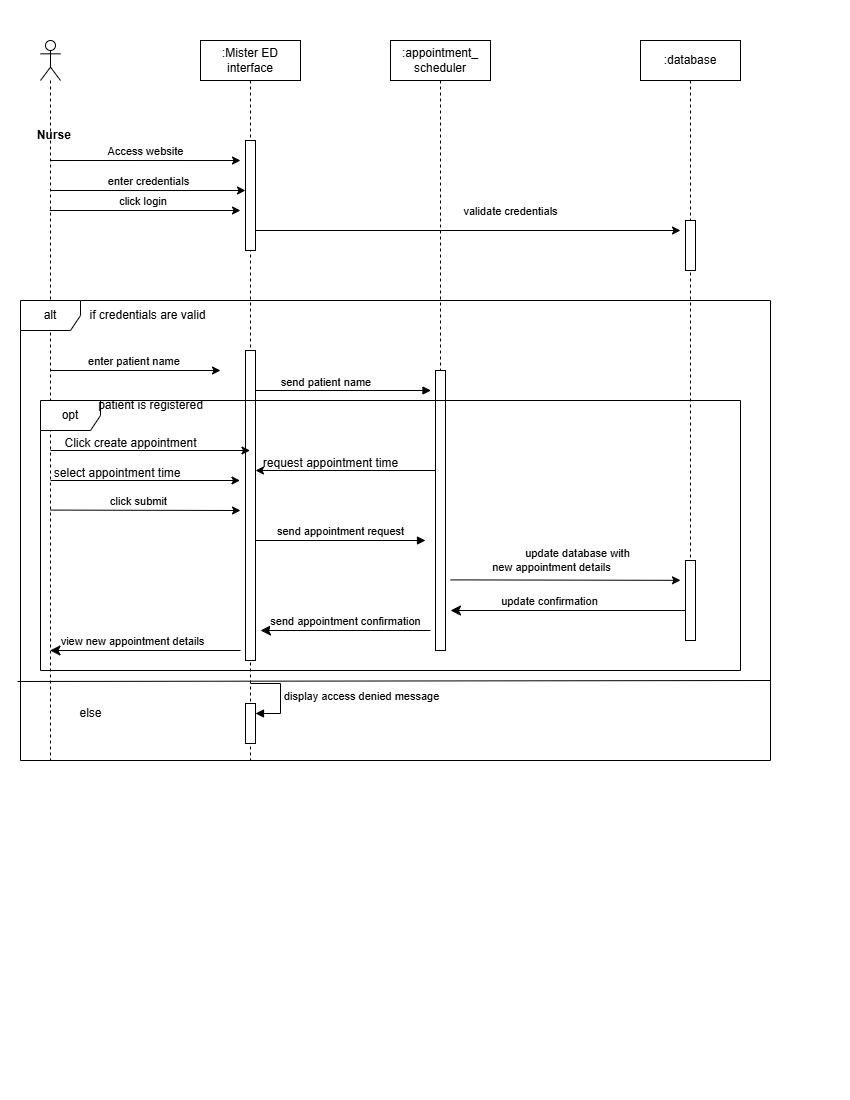

The diagram above was exported from draw.io. Its source (the exported page's mxGraphModel, read from the mxfile embedded in the PNG):
<mxGraphModel dx="880" dy="426" grid="1" gridSize="10" guides="1" tooltips="1" connect="1" arrows="1" fold="1" page="1" pageScale="1" pageWidth="850" pageHeight="1100" math="0" shadow="0">
  <root>
    <mxCell id="0" />
    <mxCell id="1" parent="0" />
    <mxCell id="fTY_f-yBlooLJzlWZ3MX-8" value="&lt;b&gt;Nurse&lt;/b&gt;&amp;nbsp;" style="text;html=1;align=center;verticalAlign=middle;resizable=0;points=[];autosize=1;strokeColor=none;fillColor=none;labelBackgroundColor=#FFFFFF;" parent="1" vertex="1">
      <mxGeometry x="25" y="120" width="60" height="30" as="geometry" />
    </mxCell>
    <mxCell id="fTY_f-yBlooLJzlWZ3MX-17" value="click login&amp;nbsp;" style="html=1;verticalAlign=bottom;endArrow=classic;curved=0;rounded=0;endFill=1;" parent="1" edge="1">
      <mxGeometry width="80" relative="1" as="geometry">
        <mxPoint x="49.25" y="210.0000000000001" as="sourcePoint" />
        <mxPoint x="240" y="210" as="targetPoint" />
      </mxGeometry>
    </mxCell>
    <mxCell id="fTY_f-yBlooLJzlWZ3MX-18" value=":database" style="shape=umlLifeline;perimeter=lifelinePerimeter;whiteSpace=wrap;html=1;container=1;dropTarget=0;collapsible=0;recursiveResize=0;outlineConnect=0;portConstraint=eastwest;newEdgeStyle={&quot;curved&quot;:0,&quot;rounded&quot;:0};" parent="1" vertex="1">
      <mxGeometry x="640" y="40" width="100" height="560" as="geometry" />
    </mxCell>
    <mxCell id="fTY_f-yBlooLJzlWZ3MX-19" value="" style="html=1;points=[[0,0,0,0,5],[0,1,0,0,-5],[1,0,0,0,5],[1,1,0,0,-5]];perimeter=orthogonalPerimeter;outlineConnect=0;targetShapes=umlLifeline;portConstraint=eastwest;newEdgeStyle={&quot;curved&quot;:0,&quot;rounded&quot;:0};" parent="fTY_f-yBlooLJzlWZ3MX-18" vertex="1">
      <mxGeometry x="45" y="180" width="10" height="50" as="geometry" />
    </mxCell>
    <mxCell id="fTY_f-yBlooLJzlWZ3MX-20" value="validate credentials" style="html=1;verticalAlign=bottom;endArrow=classic;curved=0;rounded=0;endFill=1;" parent="1" edge="1">
      <mxGeometry x="0.5854" y="10" width="80" relative="1" as="geometry">
        <mxPoint x="640" y="230" as="sourcePoint" />
        <mxPoint x="680" y="230" as="targetPoint" />
        <Array as="points">
          <mxPoint x="250" y="230" />
        </Array>
        <mxPoint as="offset" />
      </mxGeometry>
    </mxCell>
    <mxCell id="fTY_f-yBlooLJzlWZ3MX-24" value="" style="shape=umlLifeline;perimeter=lifelinePerimeter;whiteSpace=wrap;html=1;container=1;dropTarget=0;collapsible=0;recursiveResize=0;outlineConnect=0;portConstraint=eastwest;newEdgeStyle={&quot;curved&quot;:0,&quot;rounded&quot;:0};participant=umlActor;verticalAlign=bottom;" parent="1" vertex="1">
      <mxGeometry x="40" y="40" width="20" height="720" as="geometry" />
    </mxCell>
    <mxCell id="fTY_f-yBlooLJzlWZ3MX-25" value="alt" style="shape=umlFrame;whiteSpace=wrap;html=1;pointerEvents=0;" parent="1" vertex="1">
      <mxGeometry x="20" y="300" width="750" height="460" as="geometry" />
    </mxCell>
    <mxCell id="fTY_f-yBlooLJzlWZ3MX-29" value=":appointment_&lt;div&gt;scheduler&lt;/div&gt;" style="shape=umlLifeline;perimeter=lifelinePerimeter;whiteSpace=wrap;html=1;container=1;dropTarget=0;collapsible=0;recursiveResize=0;outlineConnect=0;portConstraint=eastwest;newEdgeStyle={&quot;curved&quot;:0,&quot;rounded&quot;:0};" parent="1" vertex="1">
      <mxGeometry x="390" y="40" width="100" height="610" as="geometry" />
    </mxCell>
    <mxCell id="fTY_f-yBlooLJzlWZ3MX-33" value="" style="html=1;points=[[0,0,0,0,5],[0,1,0,0,-5],[1,0,0,0,5],[1,1,0,0,-5]];perimeter=orthogonalPerimeter;outlineConnect=0;targetShapes=umlLifeline;portConstraint=eastwest;newEdgeStyle={&quot;curved&quot;:0,&quot;rounded&quot;:0};" parent="fTY_f-yBlooLJzlWZ3MX-29" vertex="1">
      <mxGeometry x="45" y="330" width="10" height="280" as="geometry" />
    </mxCell>
    <mxCell id="fTY_f-yBlooLJzlWZ3MX-30" value="" style="html=1;verticalAlign=bottom;endArrow=block;curved=0;rounded=0;" parent="1" target="fTY_f-yBlooLJzlWZ3MX-29" edge="1">
      <mxGeometry width="80" relative="1" as="geometry">
        <mxPoint x="439.5" y="500" as="sourcePoint" />
        <mxPoint x="130" y="420" as="targetPoint" />
        <mxPoint as="offset" />
      </mxGeometry>
    </mxCell>
    <mxCell id="fTY_f-yBlooLJzlWZ3MX-34" value="enter patient name&amp;nbsp;" style="html=1;verticalAlign=bottom;endArrow=classic;curved=0;rounded=0;endFill=1;" parent="1" edge="1">
      <mxGeometry width="80" relative="1" as="geometry">
        <mxPoint x="50" y="370" as="sourcePoint" />
        <mxPoint x="220" y="370" as="targetPoint" />
      </mxGeometry>
    </mxCell>
    <mxCell id="7zNv3C_ERl0m_DhKTsP5-11" value="" style="html=1;verticalAlign=bottom;endArrow=classic;curved=0;rounded=0;endFill=1;" parent="1" edge="1">
      <mxGeometry width="80" relative="1" as="geometry">
        <mxPoint x="50" y="509.58" as="sourcePoint" />
        <mxPoint x="240" y="510" as="targetPoint" />
        <Array as="points" />
      </mxGeometry>
    </mxCell>
    <mxCell id="qcT32b7StCzMVm5K3u3G-16" value="click submit" style="edgeLabel;html=1;align=center;verticalAlign=middle;resizable=0;points=[];" vertex="1" connectable="0" parent="7zNv3C_ERl0m_DhKTsP5-11">
      <mxGeometry x="-0.0844" y="9" relative="1" as="geometry">
        <mxPoint as="offset" />
      </mxGeometry>
    </mxCell>
    <mxCell id="7zNv3C_ERl0m_DhKTsP5-16" value="" style="html=1;verticalAlign=bottom;endArrow=classic;curved=0;rounded=0;endFill=1;entryX=0.4;entryY=0.964;entryDx=0;entryDy=0;entryPerimeter=0;" parent="1" target="fTY_f-yBlooLJzlWZ3MX-18" edge="1">
      <mxGeometry width="80" relative="1" as="geometry">
        <mxPoint x="450" y="579.38" as="sourcePoint" />
        <mxPoint x="670" y="579" as="targetPoint" />
      </mxGeometry>
    </mxCell>
    <mxCell id="7zNv3C_ERl0m_DhKTsP5-17" value="&amp;nbsp; &amp;nbsp; &amp;nbsp; &amp;nbsp; &amp;nbsp; &amp;nbsp; &amp;nbsp; &amp;nbsp; &amp;nbsp; update database with&amp;nbsp;&lt;div&gt;new appointment details&lt;/div&gt;" style="edgeLabel;html=1;align=center;verticalAlign=middle;resizable=0;points=[];" parent="7zNv3C_ERl0m_DhKTsP5-16" vertex="1" connectable="0">
      <mxGeometry x="-0.2462" y="9" relative="1" as="geometry">
        <mxPoint x="13" y="-11" as="offset" />
      </mxGeometry>
    </mxCell>
    <mxCell id="7zNv3C_ERl0m_DhKTsP5-19" value="update confirmation" style="html=1;verticalAlign=bottom;endArrow=classic;endSize=8;curved=0;rounded=0;endFill=1;" parent="1" source="Pv3T_Pz_ELujZIg9JRXw-26" edge="1">
      <mxGeometry x="0.1613" relative="1" as="geometry">
        <mxPoint x="660" y="610" as="sourcePoint" />
        <mxPoint x="450" y="610" as="targetPoint" />
        <mxPoint as="offset" />
      </mxGeometry>
    </mxCell>
    <mxCell id="7zNv3C_ERl0m_DhKTsP5-27" value="" style="endArrow=none;html=1;rounded=0;entryX=0.999;entryY=0.593;entryDx=0;entryDy=0;entryPerimeter=0;exitX=-0.005;exitY=0.595;exitDx=0;exitDy=0;exitPerimeter=0;" parent="1" edge="1">
      <mxGeometry relative="1" as="geometry">
        <mxPoint x="17" y="680.9799999999999" as="sourcePoint" />
        <mxPoint x="770" y="679.9999999999999" as="targetPoint" />
      </mxGeometry>
    </mxCell>
    <mxCell id="7zNv3C_ERl0m_DhKTsP5-28" value="if credentials are valid" style="text;html=1;align=center;verticalAlign=middle;whiteSpace=wrap;rounded=0;" parent="1" vertex="1">
      <mxGeometry x="80" y="300" width="135" height="30" as="geometry" />
    </mxCell>
    <mxCell id="Pv3T_Pz_ELujZIg9JRXw-2" value="Access website" style="html=1;verticalAlign=bottom;endArrow=classic;curved=0;rounded=0;endFill=1;entryX=-0.5;entryY=0.182;entryDx=0;entryDy=0;entryPerimeter=0;" parent="1" target="Pv3T_Pz_ELujZIg9JRXw-7" edge="1">
      <mxGeometry width="80" relative="1" as="geometry">
        <mxPoint x="50" y="160" as="sourcePoint" />
        <mxPoint x="230" y="160" as="targetPoint" />
      </mxGeometry>
    </mxCell>
    <mxCell id="Pv3T_Pz_ELujZIg9JRXw-5" value="enter credentials" style="html=1;verticalAlign=bottom;endArrow=classic;curved=0;rounded=0;endFill=1;" parent="1" target="Pv3T_Pz_ELujZIg9JRXw-7" edge="1">
      <mxGeometry width="80" relative="1" as="geometry">
        <mxPoint x="50" y="190" as="sourcePoint" />
        <mxPoint x="230" y="190" as="targetPoint" />
      </mxGeometry>
    </mxCell>
    <mxCell id="Pv3T_Pz_ELujZIg9JRXw-6" value=":Mister ED interface" style="shape=umlLifeline;perimeter=lifelinePerimeter;whiteSpace=wrap;html=1;container=1;dropTarget=0;collapsible=0;recursiveResize=0;outlineConnect=0;portConstraint=eastwest;newEdgeStyle={&quot;curved&quot;:0,&quot;rounded&quot;:0};" parent="1" vertex="1">
      <mxGeometry x="200" y="40" width="100" height="720" as="geometry" />
    </mxCell>
    <mxCell id="Pv3T_Pz_ELujZIg9JRXw-7" value="" style="html=1;points=[[0,0,0,0,5],[0,1,0,0,-5],[1,0,0,0,5],[1,1,0,0,-5]];perimeter=orthogonalPerimeter;outlineConnect=0;targetShapes=umlLifeline;portConstraint=eastwest;newEdgeStyle={&quot;curved&quot;:0,&quot;rounded&quot;:0};" parent="Pv3T_Pz_ELujZIg9JRXw-6" vertex="1">
      <mxGeometry x="45" y="100" width="10" height="110" as="geometry" />
    </mxCell>
    <mxCell id="Pv3T_Pz_ELujZIg9JRXw-31" value="" style="html=1;points=[[0,0,0,0,5],[0,1,0,0,-5],[1,0,0,0,5],[1,1,0,0,-5]];perimeter=orthogonalPerimeter;outlineConnect=0;targetShapes=umlLifeline;portConstraint=eastwest;newEdgeStyle={&quot;curved&quot;:0,&quot;rounded&quot;:0};" parent="Pv3T_Pz_ELujZIg9JRXw-6" vertex="1">
      <mxGeometry x="45" y="663" width="10" height="40" as="geometry" />
    </mxCell>
    <mxCell id="Pv3T_Pz_ELujZIg9JRXw-32" value="display access denied message" style="html=1;align=left;spacingLeft=2;endArrow=block;rounded=0;edgeStyle=orthogonalEdgeStyle;curved=0;rounded=0;" parent="Pv3T_Pz_ELujZIg9JRXw-6" target="Pv3T_Pz_ELujZIg9JRXw-31" edge="1">
      <mxGeometry relative="1" as="geometry">
        <mxPoint x="50" y="643" as="sourcePoint" />
        <Array as="points">
          <mxPoint x="80" y="673" />
        </Array>
      </mxGeometry>
    </mxCell>
    <mxCell id="Pv3T_Pz_ELujZIg9JRXw-12" value="" style="html=1;verticalAlign=bottom;endArrow=block;curved=0;rounded=0;" parent="1" edge="1">
      <mxGeometry width="80" relative="1" as="geometry">
        <mxPoint x="246" y="390.0000000000001" as="sourcePoint" />
        <mxPoint x="430.4999999999998" y="390.0000000000001" as="targetPoint" />
      </mxGeometry>
    </mxCell>
    <mxCell id="Pv3T_Pz_ELujZIg9JRXw-19" value="send patient name&amp;nbsp;" style="edgeLabel;html=1;align=center;verticalAlign=middle;resizable=0;points=[];" parent="Pv3T_Pz_ELujZIg9JRXw-12" connectable="0" vertex="1">
      <mxGeometry x="-0.1301" y="9" relative="1" as="geometry">
        <mxPoint as="offset" />
      </mxGeometry>
    </mxCell>
    <mxCell id="Pv3T_Pz_ELujZIg9JRXw-13" value="" style="html=1;verticalAlign=bottom;endArrow=block;curved=0;rounded=0;" parent="1" target="Pv3T_Pz_ELujZIg9JRXw-9" edge="1">
      <mxGeometry width="80" relative="1" as="geometry">
        <mxPoint x="250" y="390" as="sourcePoint" />
        <mxPoint x="330" y="390" as="targetPoint" />
      </mxGeometry>
    </mxCell>
    <mxCell id="Pv3T_Pz_ELujZIg9JRXw-9" value="" style="html=1;points=[[0,0,0,0,5],[0,1,0,0,-5],[1,0,0,0,5],[1,1,0,0,-5]];perimeter=orthogonalPerimeter;outlineConnect=0;targetShapes=umlLifeline;portConstraint=eastwest;newEdgeStyle={&quot;curved&quot;:0,&quot;rounded&quot;:0};" parent="1" vertex="1">
      <mxGeometry x="245" y="350" width="10" height="310" as="geometry" />
    </mxCell>
    <mxCell id="Pv3T_Pz_ELujZIg9JRXw-24" value="send appointment request" style="html=1;verticalAlign=bottom;endArrow=block;curved=0;rounded=0;" parent="1" edge="1">
      <mxGeometry width="80" relative="1" as="geometry">
        <mxPoint x="255" y="540" as="sourcePoint" />
        <mxPoint x="425" y="540" as="targetPoint" />
      </mxGeometry>
    </mxCell>
    <mxCell id="Pv3T_Pz_ELujZIg9JRXw-26" value="" style="html=1;points=[[0,0,0,0,5],[0,1,0,0,-5],[1,0,0,0,5],[1,1,0,0,-5]];perimeter=orthogonalPerimeter;outlineConnect=0;targetShapes=umlLifeline;portConstraint=eastwest;newEdgeStyle={&quot;curved&quot;:0,&quot;rounded&quot;:0};" parent="1" vertex="1">
      <mxGeometry x="685" y="560" width="10" height="80" as="geometry" />
    </mxCell>
    <mxCell id="Pv3T_Pz_ELujZIg9JRXw-27" value="send appointment confirmation" style="html=1;verticalAlign=bottom;endArrow=classic;endSize=8;curved=0;rounded=0;strokeColor=default;endFill=1;" parent="1" edge="1">
      <mxGeometry relative="1" as="geometry">
        <mxPoint x="430" y="630" as="sourcePoint" />
        <mxPoint x="260" y="630" as="targetPoint" />
      </mxGeometry>
    </mxCell>
    <mxCell id="Pv3T_Pz_ELujZIg9JRXw-28" value="opt" style="shape=umlFrame;whiteSpace=wrap;html=1;pointerEvents=0;" parent="1" vertex="1">
      <mxGeometry x="40" y="400" width="700" height="270" as="geometry" />
    </mxCell>
    <mxCell id="Pv3T_Pz_ELujZIg9JRXw-29" value="patient is registered" style="text;html=1;align=center;verticalAlign=middle;resizable=0;points=[];autosize=1;strokeColor=none;fillColor=none;" parent="1" vertex="1">
      <mxGeometry x="85" y="390" width="130" height="30" as="geometry" />
    </mxCell>
    <mxCell id="Pv3T_Pz_ELujZIg9JRXw-30" value="else" style="text;html=1;align=center;verticalAlign=middle;resizable=0;points=[];autosize=1;strokeColor=none;fillColor=none;" parent="1" vertex="1">
      <mxGeometry x="65" y="698" width="50" height="30" as="geometry" />
    </mxCell>
    <mxCell id="Pv3T_Pz_ELujZIg9JRXw-33" value="" style="html=1;verticalAlign=bottom;endArrow=classic;endSize=8;curved=0;rounded=0;endFill=1;" parent="1" target="fTY_f-yBlooLJzlWZ3MX-24" edge="1">
      <mxGeometry relative="1" as="geometry">
        <mxPoint x="240" y="650" as="sourcePoint" />
        <mxPoint x="160" y="650" as="targetPoint" />
      </mxGeometry>
    </mxCell>
    <mxCell id="Pv3T_Pz_ELujZIg9JRXw-34" value="view new appointment details" style="edgeLabel;html=1;align=center;verticalAlign=middle;resizable=0;points=[];" parent="Pv3T_Pz_ELujZIg9JRXw-33" connectable="0" vertex="1">
      <mxGeometry x="0.1664" y="-7" relative="1" as="geometry">
        <mxPoint x="2" y="-3" as="offset" />
      </mxGeometry>
    </mxCell>
    <mxCell id="qcT32b7StCzMVm5K3u3G-2" value="" style="endArrow=classic;html=1;rounded=0;" edge="1" parent="1" target="Pv3T_Pz_ELujZIg9JRXw-6">
      <mxGeometry width="50" height="50" relative="1" as="geometry">
        <mxPoint x="50" y="450" as="sourcePoint" />
        <mxPoint x="100" y="400" as="targetPoint" />
      </mxGeometry>
    </mxCell>
    <mxCell id="qcT32b7StCzMVm5K3u3G-5" value="Click create appointment" style="text;html=1;align=center;verticalAlign=middle;resizable=0;points=[];autosize=1;strokeColor=none;fillColor=none;" vertex="1" parent="1">
      <mxGeometry x="50" y="428" width="160" height="30" as="geometry" />
    </mxCell>
    <mxCell id="qcT32b7StCzMVm5K3u3G-11" value="" style="endArrow=classic;html=1;rounded=0;" edge="1" parent="1">
      <mxGeometry width="50" height="50" relative="1" as="geometry">
        <mxPoint x="50" y="480" as="sourcePoint" />
        <mxPoint x="239.5" y="480" as="targetPoint" />
      </mxGeometry>
    </mxCell>
    <mxCell id="qcT32b7StCzMVm5K3u3G-12" value="" style="endArrow=classic;html=1;rounded=0;" edge="1" parent="1">
      <mxGeometry width="50" height="50" relative="1" as="geometry">
        <mxPoint x="435.5" y="470" as="sourcePoint" />
        <mxPoint x="255" y="470" as="targetPoint" />
      </mxGeometry>
    </mxCell>
    <mxCell id="qcT32b7StCzMVm5K3u3G-13" value="&amp;nbsp; &amp;nbsp; &amp;nbsp; &amp;nbsp; &amp;nbsp; &amp;nbsp; &amp;nbsp; &amp;nbsp; &amp;nbsp; &amp;nbsp;request appointment time&amp;nbsp;" style="text;html=1;align=center;verticalAlign=middle;resizable=0;points=[];autosize=1;strokeColor=none;fillColor=none;" vertex="1" parent="1">
      <mxGeometry x="185" y="448" width="230" height="30" as="geometry" />
    </mxCell>
    <mxCell id="qcT32b7StCzMVm5K3u3G-14" value="&amp;nbsp; &amp;nbsp; &amp;nbsp; &amp;nbsp; &amp;nbsp; select appointment time" style="text;html=1;align=center;verticalAlign=middle;resizable=0;points=[];autosize=1;strokeColor=none;fillColor=none;" vertex="1" parent="1">
      <mxGeometry x="10" y="458" width="180" height="30" as="geometry" />
    </mxCell>
  </root>
</mxGraphModel>